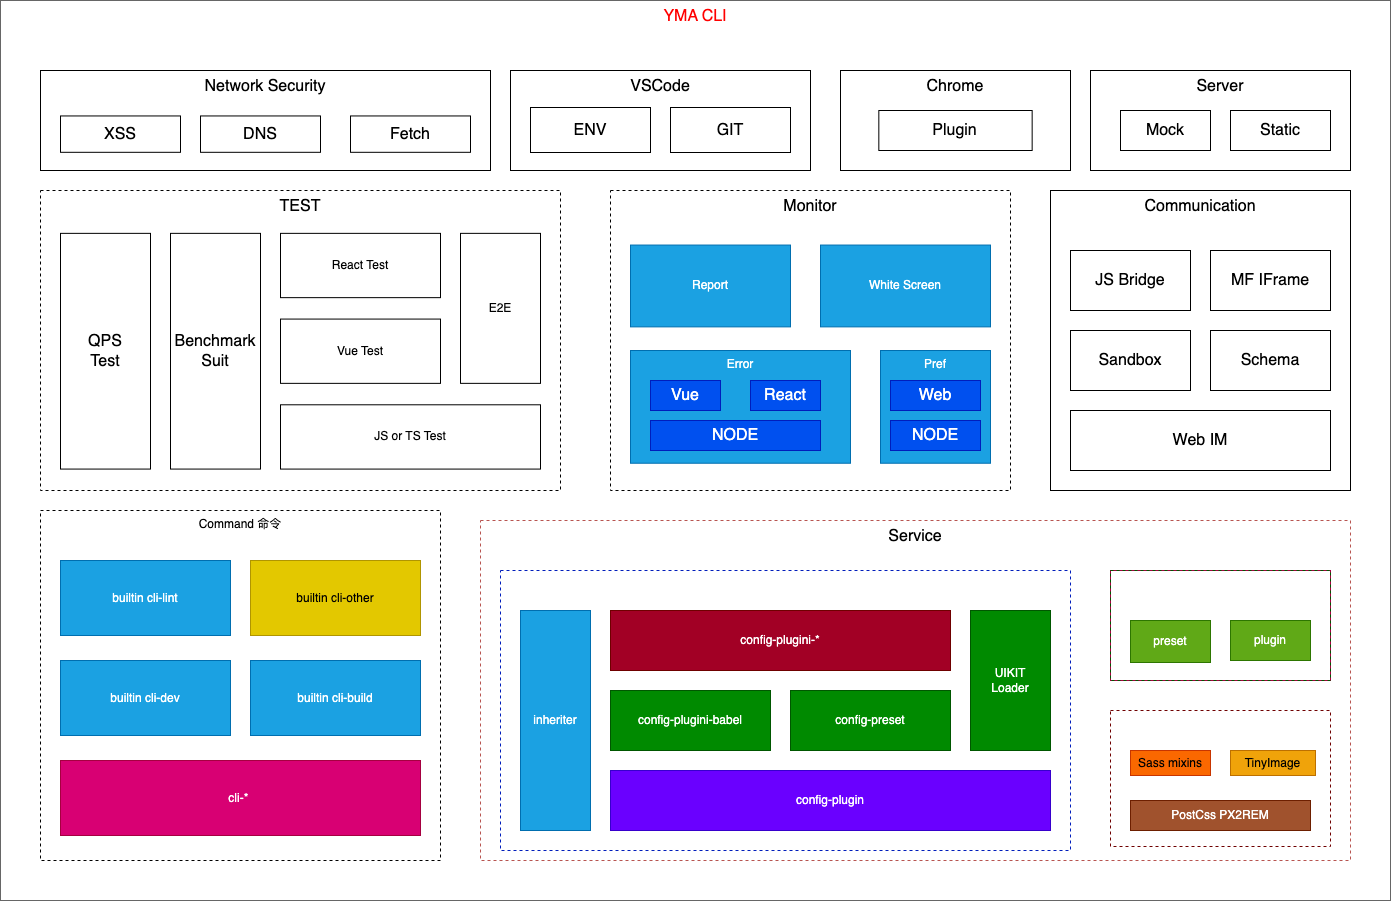

The diagram above was exported from draw.io. Its source (the exported page's mxGraphModel, read from the mxfile embedded in the PNG):
<mxGraphModel dx="2179" dy="1497" grid="1" gridSize="10" guides="1" tooltips="1" connect="1" arrows="1" fold="1" page="1" pageScale="1" pageWidth="1169" pageHeight="827" math="0" shadow="0">
  <root>
    <mxCell id="0" />
    <mxCell id="1" parent="0" />
    <mxCell id="82" value="YMA CLI" style="rounded=0;whiteSpace=wrap;html=1;fontSize=16;fillColor=none;verticalAlign=top;fontColor=#FF0000;strokeColor=#666666;" vertex="1" parent="1">
      <mxGeometry x="-60" y="-510" width="1390" height="900" as="geometry" />
    </mxCell>
    <mxCell id="50" value="" style="group" vertex="1" connectable="0" parent="1">
      <mxGeometry x="420" y="10" width="870" height="340" as="geometry" />
    </mxCell>
    <mxCell id="16" value="Service" style="rounded=0;whiteSpace=wrap;html=1;dashed=1;fillColor=none;verticalAlign=top;strokeColor=#b85450;fontSize=16;" vertex="1" parent="50">
      <mxGeometry width="870" height="340" as="geometry" />
    </mxCell>
    <mxCell id="47" value="" style="group" vertex="1" connectable="0" parent="50">
      <mxGeometry x="20" y="50" width="570" height="280" as="geometry" />
    </mxCell>
    <mxCell id="41" value="WEBPACK" style="rounded=0;whiteSpace=wrap;html=1;fillColor=none;dashed=1;verticalAlign=top;fontColor=#ffffff;strokeColor=#001DBC;" vertex="1" parent="47">
      <mxGeometry width="570" height="280" as="geometry" />
    </mxCell>
    <mxCell id="4" value="inheriter" style="rounded=0;whiteSpace=wrap;html=1;fillColor=#1ba1e2;fontColor=#ffffff;strokeColor=#006EAF;" vertex="1" parent="47">
      <mxGeometry x="20" y="40" width="70" height="220" as="geometry" />
    </mxCell>
    <mxCell id="29" value="config-plugin" style="rounded=0;whiteSpace=wrap;html=1;fillColor=#6a00ff;fontColor=#ffffff;strokeColor=#3700CC;" vertex="1" parent="47">
      <mxGeometry x="110" y="200" width="440" height="60" as="geometry" />
    </mxCell>
    <mxCell id="32" value="config-plugini-babel" style="rounded=0;whiteSpace=wrap;html=1;fillColor=#008a00;fontColor=#ffffff;strokeColor=#005700;" vertex="1" parent="47">
      <mxGeometry x="110" y="120" width="160" height="60" as="geometry" />
    </mxCell>
    <mxCell id="33" value="config-preset" style="rounded=0;whiteSpace=wrap;html=1;fillColor=#008a00;fontColor=#ffffff;strokeColor=#005700;" vertex="1" parent="47">
      <mxGeometry x="290" y="120" width="160" height="60" as="geometry" />
    </mxCell>
    <mxCell id="34" value="config-plugini-*" style="rounded=0;whiteSpace=wrap;html=1;fillColor=#a20025;fontColor=#ffffff;strokeColor=#6F0000;" vertex="1" parent="47">
      <mxGeometry x="110" y="40" width="340" height="60" as="geometry" />
    </mxCell>
    <mxCell id="40" value="UIKIT&lt;br&gt;Loader" style="rounded=0;whiteSpace=wrap;html=1;fillColor=#008a00;fontColor=#ffffff;strokeColor=#005700;" vertex="1" parent="47">
      <mxGeometry x="470" y="40" width="80" height="140" as="geometry" />
    </mxCell>
    <mxCell id="48" value="" style="group;fillColor=none;fontColor=#ffffff;strokeColor=#A50040;" vertex="1" connectable="0" parent="50">
      <mxGeometry x="630" y="50" width="220" height="110" as="geometry" />
    </mxCell>
    <mxCell id="35" value="babel" style="rounded=0;whiteSpace=wrap;html=1;dashed=1;fillColor=none;verticalAlign=top;fontColor=#ffffff;strokeColor=#005700;" vertex="1" parent="48">
      <mxGeometry width="220" height="110" as="geometry" />
    </mxCell>
    <mxCell id="30" value="preset" style="rounded=0;whiteSpace=wrap;html=1;fillColor=#60a917;fontColor=#ffffff;strokeColor=#2D7600;" vertex="1" parent="48">
      <mxGeometry x="20" y="50" width="80" height="42" as="geometry" />
    </mxCell>
    <mxCell id="31" value="plugin" style="rounded=0;whiteSpace=wrap;html=1;fillColor=#60a917;fontColor=#ffffff;strokeColor=#2D7600;" vertex="1" parent="48">
      <mxGeometry x="120" y="50" width="80" height="40" as="geometry" />
    </mxCell>
    <mxCell id="49" value="" style="group" vertex="1" connectable="0" parent="50">
      <mxGeometry x="630" y="190" width="220" height="136" as="geometry" />
    </mxCell>
    <mxCell id="46" value="other" style="rounded=0;whiteSpace=wrap;html=1;fillColor=none;dashed=1;verticalAlign=top;fontColor=#ffffff;strokeColor=#6F0000;" vertex="1" parent="49">
      <mxGeometry width="220" height="136" as="geometry" />
    </mxCell>
    <mxCell id="42" value="Sass mixins" style="rounded=0;whiteSpace=wrap;html=1;fillColor=#fa6800;fontColor=#000000;strokeColor=#C73500;" vertex="1" parent="49">
      <mxGeometry x="20" y="40" width="80" height="25" as="geometry" />
    </mxCell>
    <mxCell id="43" value="PostCss PX2REM" style="rounded=0;whiteSpace=wrap;html=1;fillColor=#a0522d;fontColor=#ffffff;strokeColor=#6D1F00;" vertex="1" parent="49">
      <mxGeometry x="20" y="90" width="180" height="30" as="geometry" />
    </mxCell>
    <mxCell id="45" value="TinyImage" style="rounded=0;whiteSpace=wrap;html=1;fillColor=#f0a30a;fontColor=#000000;strokeColor=#BD7000;" vertex="1" parent="49">
      <mxGeometry x="120" y="40" width="85" height="25" as="geometry" />
    </mxCell>
    <mxCell id="54" value="" style="group" vertex="1" connectable="0" parent="1">
      <mxGeometry x="-20" width="400" height="350" as="geometry" />
    </mxCell>
    <mxCell id="14" value="Command 命令" style="rounded=0;whiteSpace=wrap;html=1;fillColor=none;dashed=1;verticalAlign=top;" vertex="1" parent="54">
      <mxGeometry width="400" height="350" as="geometry" />
    </mxCell>
    <mxCell id="6" value="cli-*&amp;nbsp;" style="rounded=0;whiteSpace=wrap;html=1;fillColor=#d80073;fontColor=#ffffff;strokeColor=#A50040;" vertex="1" parent="54">
      <mxGeometry x="20" y="250" width="360" height="75" as="geometry" />
    </mxCell>
    <mxCell id="7" value="builtin cli-dev" style="rounded=0;whiteSpace=wrap;html=1;fillColor=#1ba1e2;fontColor=#ffffff;strokeColor=#006EAF;" vertex="1" parent="54">
      <mxGeometry x="20" y="150" width="170" height="75" as="geometry" />
    </mxCell>
    <mxCell id="51" value="builtin cli-build" style="rounded=0;whiteSpace=wrap;html=1;fillColor=#1ba1e2;fontColor=#ffffff;strokeColor=#006EAF;" vertex="1" parent="54">
      <mxGeometry x="210" y="150" width="170" height="75" as="geometry" />
    </mxCell>
    <mxCell id="52" value="builtin cli-lint" style="rounded=0;whiteSpace=wrap;html=1;fillColor=#1ba1e2;fontColor=#ffffff;strokeColor=#006EAF;" vertex="1" parent="54">
      <mxGeometry x="20" y="50" width="170" height="75" as="geometry" />
    </mxCell>
    <mxCell id="53" value="builtin cli-other" style="rounded=0;whiteSpace=wrap;html=1;fillColor=#e3c800;strokeColor=#B09500;fontColor=#000000;" vertex="1" parent="54">
      <mxGeometry x="210" y="50" width="170" height="75" as="geometry" />
    </mxCell>
    <mxCell id="58" value="" style="group" vertex="1" connectable="0" parent="1">
      <mxGeometry x="-20" y="-320" width="520" height="300" as="geometry" />
    </mxCell>
    <mxCell id="55" value="TEST" style="rounded=0;whiteSpace=wrap;html=1;dashed=1;fontSize=16;fillColor=none;verticalAlign=top;" vertex="1" parent="58">
      <mxGeometry width="520" height="300" as="geometry" />
    </mxCell>
    <mxCell id="18" value="JS or TS Test" style="rounded=0;whiteSpace=wrap;html=1;" vertex="1" parent="58">
      <mxGeometry x="240" y="214.28571428571428" width="260" height="64.28571428571428" as="geometry" />
    </mxCell>
    <mxCell id="19" value="Vue Test" style="rounded=0;whiteSpace=wrap;html=1;" vertex="1" parent="58">
      <mxGeometry x="240" y="128.57142857142856" width="160" height="64.28571428571428" as="geometry" />
    </mxCell>
    <mxCell id="24" value="React Test" style="rounded=0;whiteSpace=wrap;html=1;" vertex="1" parent="58">
      <mxGeometry x="240" y="42.857142857142854" width="160" height="64.28571428571428" as="geometry" />
    </mxCell>
    <mxCell id="27" value="E2E" style="rounded=0;whiteSpace=wrap;html=1;" vertex="1" parent="58">
      <mxGeometry x="420" y="42.857142857142854" width="80" height="150" as="geometry" />
    </mxCell>
    <mxCell id="56" value="Benchmark&lt;br&gt;Suit" style="rounded=0;whiteSpace=wrap;html=1;fontSize=16;fillColor=default;" vertex="1" parent="58">
      <mxGeometry x="130" y="42.857142857142854" width="90" height="235.7142857142857" as="geometry" />
    </mxCell>
    <mxCell id="57" value="QPS&lt;br&gt;Test" style="rounded=0;whiteSpace=wrap;html=1;fontSize=16;fillColor=default;" vertex="1" parent="58">
      <mxGeometry x="20" y="42.857142857142854" width="90" height="235.7142857142857" as="geometry" />
    </mxCell>
    <mxCell id="67" value="" style="group" vertex="1" connectable="0" parent="1">
      <mxGeometry x="990" y="-320" width="300" height="300" as="geometry" />
    </mxCell>
    <mxCell id="61" value="JS Bridge" style="rounded=0;whiteSpace=wrap;html=1;fontSize=16;fillColor=none;" vertex="1" parent="67">
      <mxGeometry x="20" y="60" width="120" height="60" as="geometry" />
    </mxCell>
    <mxCell id="62" value="Sandbox" style="rounded=0;whiteSpace=wrap;html=1;fontSize=16;fillColor=none;" vertex="1" parent="67">
      <mxGeometry x="20" y="140" width="120" height="60" as="geometry" />
    </mxCell>
    <mxCell id="63" value="MF IFrame" style="rounded=0;whiteSpace=wrap;html=1;fontSize=16;fillColor=none;" vertex="1" parent="67">
      <mxGeometry x="160" y="60" width="120" height="60" as="geometry" />
    </mxCell>
    <mxCell id="64" value="Schema" style="rounded=0;whiteSpace=wrap;html=1;fontSize=16;fillColor=none;" vertex="1" parent="67">
      <mxGeometry x="160" y="140" width="120" height="60" as="geometry" />
    </mxCell>
    <mxCell id="65" value="Web IM" style="rounded=0;whiteSpace=wrap;html=1;fontSize=16;fillColor=none;" vertex="1" parent="67">
      <mxGeometry x="20" y="220" width="260" height="60" as="geometry" />
    </mxCell>
    <mxCell id="66" value="Communication" style="rounded=0;whiteSpace=wrap;html=1;fontSize=16;fillColor=none;verticalAlign=top;" vertex="1" parent="67">
      <mxGeometry width="300" height="300" as="geometry" />
    </mxCell>
    <mxCell id="72" value="" style="group" vertex="1" connectable="0" parent="1">
      <mxGeometry x="-20" y="-440" width="450" height="100" as="geometry" />
    </mxCell>
    <mxCell id="68" value="&lt;div style=&quot;text-align: start;&quot;&gt;Network Security&lt;/div&gt;" style="rounded=0;whiteSpace=wrap;html=1;fontSize=16;fillColor=none;verticalAlign=top;" vertex="1" parent="72">
      <mxGeometry width="450" height="100" as="geometry" />
    </mxCell>
    <mxCell id="69" value="XSS" style="rounded=0;whiteSpace=wrap;html=1;fontSize=16;fillColor=none;" vertex="1" parent="72">
      <mxGeometry x="20" y="45.45454545454545" width="120" height="36.36363636363636" as="geometry" />
    </mxCell>
    <mxCell id="70" value="DNS" style="rounded=0;whiteSpace=wrap;html=1;fontSize=16;fillColor=none;" vertex="1" parent="72">
      <mxGeometry x="160" y="45.45454545454545" width="120" height="36.36363636363636" as="geometry" />
    </mxCell>
    <mxCell id="71" value="Fetch" style="rounded=0;whiteSpace=wrap;html=1;fontSize=16;fillColor=none;" vertex="1" parent="72">
      <mxGeometry x="310" y="45.45454545454545" width="120" height="36.36363636363636" as="geometry" />
    </mxCell>
    <mxCell id="76" value="" style="group" vertex="1" connectable="0" parent="1">
      <mxGeometry x="450" y="-440" width="300" height="100" as="geometry" />
    </mxCell>
    <mxCell id="73" value="VSCode" style="rounded=0;whiteSpace=wrap;html=1;fontSize=16;fillColor=none;verticalAlign=top;" vertex="1" parent="76">
      <mxGeometry width="300" height="100" as="geometry" />
    </mxCell>
    <mxCell id="74" value="ENV" style="rounded=0;whiteSpace=wrap;html=1;fontSize=16;fillColor=none;" vertex="1" parent="76">
      <mxGeometry x="20" y="37" width="120" height="45" as="geometry" />
    </mxCell>
    <mxCell id="75" value="GIT" style="rounded=0;whiteSpace=wrap;html=1;fontSize=16;fillColor=none;" vertex="1" parent="76">
      <mxGeometry x="160" y="37" width="120" height="45" as="geometry" />
    </mxCell>
    <mxCell id="79" value="Server" style="rounded=0;whiteSpace=wrap;html=1;fontSize=16;fillColor=none;verticalAlign=top;" vertex="1" parent="1">
      <mxGeometry x="1030" y="-440" width="260" height="100" as="geometry" />
    </mxCell>
    <mxCell id="80" value="Mock" style="rounded=0;whiteSpace=wrap;html=1;fontSize=16;fillColor=none;" vertex="1" parent="1">
      <mxGeometry x="1060" y="-400" width="90" height="40" as="geometry" />
    </mxCell>
    <mxCell id="81" value="" style="group" vertex="1" connectable="0" parent="1">
      <mxGeometry x="780" y="-440" width="230" height="100" as="geometry" />
    </mxCell>
    <mxCell id="77" value="Chrome" style="rounded=0;whiteSpace=wrap;html=1;fontSize=16;fillColor=none;verticalAlign=top;" vertex="1" parent="81">
      <mxGeometry width="229.99999999999997" height="100" as="geometry" />
    </mxCell>
    <mxCell id="78" value="Plugin" style="rounded=0;whiteSpace=wrap;html=1;fontSize=16;fillColor=none;" vertex="1" parent="81">
      <mxGeometry x="38.33333333333333" y="40" width="153.33333333333331" height="40" as="geometry" />
    </mxCell>
    <mxCell id="83" value="Static" style="rounded=0;whiteSpace=wrap;html=1;fontSize=16;fillColor=none;" vertex="1" parent="1">
      <mxGeometry x="1170" y="-400" width="100" height="40" as="geometry" />
    </mxCell>
    <mxCell id="89" value="" style="group" vertex="1" connectable="0" parent="1">
      <mxGeometry x="550" y="-320" width="400" height="300" as="geometry" />
    </mxCell>
    <mxCell id="59" value="Monitor" style="rounded=0;whiteSpace=wrap;html=1;dashed=1;fontSize=16;fillColor=none;verticalAlign=top;" vertex="1" parent="89">
      <mxGeometry width="400" height="300" as="geometry" />
    </mxCell>
    <mxCell id="20" value="Error" style="rounded=0;whiteSpace=wrap;html=1;fillColor=#1ba1e2;fontColor=#ffffff;strokeColor=#006EAF;verticalAlign=top;" vertex="1" parent="89">
      <mxGeometry x="20" y="160" width="220" height="112.73" as="geometry" />
    </mxCell>
    <mxCell id="21" value="White Screen" style="rounded=0;whiteSpace=wrap;html=1;fillColor=#1ba1e2;fontColor=#ffffff;strokeColor=#006EAF;" vertex="1" parent="89">
      <mxGeometry x="210" y="54.55000000000001" width="170" height="81.82" as="geometry" />
    </mxCell>
    <mxCell id="22" value="Report" style="rounded=0;whiteSpace=wrap;html=1;fillColor=#1ba1e2;strokeColor=#006EAF;fontColor=#ffffff;" vertex="1" parent="89">
      <mxGeometry x="20" y="54.54545454545456" width="160" height="81.81818181818181" as="geometry" />
    </mxCell>
    <mxCell id="25" value="Pref" style="rounded=0;whiteSpace=wrap;html=1;fillColor=#1ba1e2;fontColor=#ffffff;strokeColor=#006EAF;verticalAlign=top;" vertex="1" parent="89">
      <mxGeometry x="270" y="160" width="110" height="112.73" as="geometry" />
    </mxCell>
    <mxCell id="84" value="Vue" style="rounded=0;whiteSpace=wrap;html=1;fontSize=16;fillColor=#0050ef;fontColor=#ffffff;strokeColor=#001DBC;" vertex="1" parent="89">
      <mxGeometry x="40" y="190" width="70" height="30" as="geometry" />
    </mxCell>
    <mxCell id="85" value="React" style="rounded=0;whiteSpace=wrap;html=1;fontSize=16;fillColor=#0050ef;fontColor=#ffffff;strokeColor=#001DBC;" vertex="1" parent="89">
      <mxGeometry x="140" y="190" width="70" height="30" as="geometry" />
    </mxCell>
    <mxCell id="86" value="NODE" style="rounded=0;whiteSpace=wrap;html=1;fontSize=16;fillColor=#0050ef;fontColor=#ffffff;strokeColor=#001DBC;" vertex="1" parent="89">
      <mxGeometry x="40" y="230" width="170" height="30" as="geometry" />
    </mxCell>
    <mxCell id="87" value="Web" style="rounded=0;whiteSpace=wrap;html=1;fontSize=16;fillColor=#0050ef;fontColor=#ffffff;strokeColor=#001DBC;" vertex="1" parent="89">
      <mxGeometry x="280" y="190" width="90" height="30" as="geometry" />
    </mxCell>
    <mxCell id="88" value="NODE" style="rounded=0;whiteSpace=wrap;html=1;fontSize=16;fillColor=#0050ef;fontColor=#ffffff;strokeColor=#001DBC;" vertex="1" parent="89">
      <mxGeometry x="280" y="230" width="90" height="30" as="geometry" />
    </mxCell>
  </root>
</mxGraphModel>